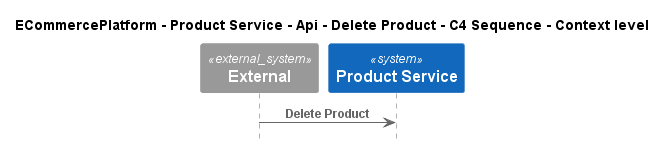

The diagram above was rendered by PlantUML. Its source (embedded in the PNG):
@startuml
!include ..\..\..\..\..\..\..\.c4s\C4_Sequence.puml

title ECommercePlatform - Product Service - Api - Delete Product - C4 Sequence - Context level

System_Ext(C4InterFlow.SoftwareSystems.ExternalSystem, "External", "")
System(ECommercePlatform.SoftwareSystems.ProductService, "Product Service", "")

Rel(C4InterFlow.SoftwareSystems.ExternalSystem, ECommercePlatform.SoftwareSystems.ProductService, "Delete Product")


@enduml